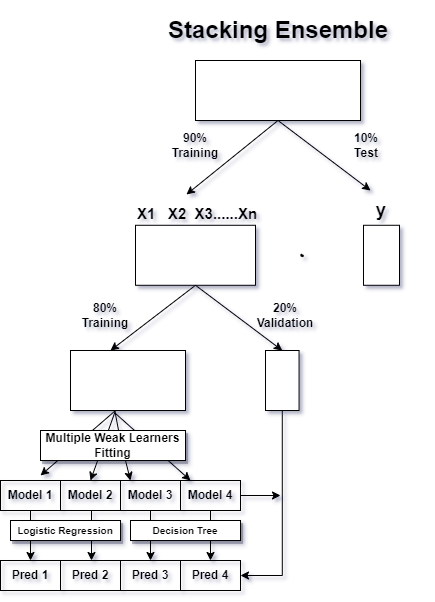

The diagram above was exported from draw.io. Its source (the exported page's mxGraphModel, read from the mxfile embedded in the PNG):
<mxGraphModel dx="794" dy="438" grid="1" gridSize="10" guides="1" tooltips="1" connect="1" arrows="1" fold="1" page="1" pageScale="1" pageWidth="827" pageHeight="1169" background="#ffffff" math="0" shadow="1">
  <root>
    <mxCell id="0" />
    <mxCell id="1" parent="0" />
    <mxCell id="bt2XQWCPU7CiVlZFakzm-2" value="" style="endArrow=classic;html=1;rounded=0;exitX=0.5;exitY=1;exitDx=0;exitDy=0;" parent="1" edge="1">
      <mxGeometry width="50" height="50" relative="1" as="geometry">
        <mxPoint x="305" y="410" as="sourcePoint" />
        <mxPoint x="230" y="475" as="targetPoint" />
      </mxGeometry>
    </mxCell>
    <mxCell id="bt2XQWCPU7CiVlZFakzm-3" value="" style="endArrow=classic;html=1;rounded=0;exitX=0.5;exitY=1;exitDx=0;exitDy=0;" parent="1" edge="1">
      <mxGeometry width="50" height="50" relative="1" as="geometry">
        <mxPoint x="305" y="410" as="sourcePoint" />
        <mxPoint x="280" y="480" as="targetPoint" />
      </mxGeometry>
    </mxCell>
    <mxCell id="bt2XQWCPU7CiVlZFakzm-4" value="" style="endArrow=classic;html=1;rounded=0;exitX=0.388;exitY=1.033;exitDx=0;exitDy=0;exitPerimeter=0;" parent="1" source="OhxZ4oHfoJ0yw_Fxf15G-29" edge="1">
      <mxGeometry width="50" height="50" relative="1" as="geometry">
        <mxPoint x="315" y="420" as="sourcePoint" />
        <mxPoint x="320" y="480" as="targetPoint" />
        <Array as="points">
          <mxPoint x="310" y="440" />
        </Array>
      </mxGeometry>
    </mxCell>
    <mxCell id="bt2XQWCPU7CiVlZFakzm-7" value="" style="endArrow=classic;html=1;rounded=0;exitX=0.388;exitY=1.044;exitDx=0;exitDy=0;exitPerimeter=0;" parent="1" source="OhxZ4oHfoJ0yw_Fxf15G-29" edge="1">
      <mxGeometry width="50" height="50" relative="1" as="geometry">
        <mxPoint x="320" y="420" as="sourcePoint" />
        <mxPoint x="380" y="480" as="targetPoint" />
      </mxGeometry>
    </mxCell>
    <mxCell id="DBWLupaXw7ttVhpufzyU-1" value="" style="rounded=0;whiteSpace=wrap;html=1;" parent="1" vertex="1">
      <mxGeometry x="325" y="224.78" width="120" height="60" as="geometry" />
    </mxCell>
    <mxCell id="DBWLupaXw7ttVhpufzyU-2" value="" style="rounded=0;whiteSpace=wrap;html=1;" parent="1" vertex="1">
      <mxGeometry x="553" y="224.78" width="36" height="60" as="geometry" />
    </mxCell>
    <mxCell id="OhxZ4oHfoJ0yw_Fxf15G-1" value="&lt;h1&gt;Stacking Ensemble&lt;/h1&gt;" style="text;strokeColor=none;align=center;fillColor=none;html=1;verticalAlign=middle;whiteSpace=wrap;rounded=0;" parent="1" vertex="1">
      <mxGeometry x="322.5" y="20" width="290" height="20" as="geometry" />
    </mxCell>
    <mxCell id="OhxZ4oHfoJ0yw_Fxf15G-15" value="" style="shape=stencil(lZbdUttADIWfxrdnpNX+XlN4D2YIjYc0YUKg5e3R1mOIlkSd3vnv88pHR8c7yc3L9v55MwV6OR0PT5vf88NpO8mPKYR5v90c55MeTXI7yc3j4bj5eTy87h+W8+f7/mQ/+nV462/4s3CNUEKnAr0vV2JCan+v3C3Abt6fAxmlGCAJWnWAhsoGyIKaXSCJAUoEeyUltGyAqis4QG2IFmiMFh1AVbIltYLE14FCyFYlJgLRdSITJNolGtiRKRGq7ZzqQE4jooBtI2oFO4BUkAVK84EMsrrmBhIHKGMjUkV1VIphXCGqW5zO6W1pFggITklaQK4G0CKzs0KuaMkCGSE53lARrZlU6OB8dG+TXUFbGfyBoGFG6V8zykPjCLFcB87c/OkNWoPh8hI6MBbQofJa3UdysGtbX3FZJh36YUg1GJySeqzYkr6i53KrBeXbjFYnBjQa6wBofHozmhCHoVZZHTN1QP4HkDima09Dx0whrm7+BBKyE0yc1rQ+i43ofHRBtW4tDHHaEMYwzrym7cXn1ar2AxKvKXLteWuLSODg1ZNsYgRfUc0TWz831xQcR4GYkZweBxmBBHEmRz0x/Bm0AY6garpBofHfpgdfO47HebdbNizn98cdil5adjdy+wE=);lineShape=1;" parent="1" vertex="1">
      <mxGeometry x="490.1965289838006" y="253.52214758018033" width="2.51462274023811" height="2.522336761604606" as="geometry" />
    </mxCell>
    <mxCell id="OhxZ4oHfoJ0yw_Fxf15G-17" value="&lt;font style=&quot;font-size: 18px;&quot;&gt;&lt;b style=&quot;&quot;&gt;&lt;sub&gt;X1&amp;nbsp; &amp;nbsp;X2&amp;nbsp; X3......Xn&lt;/sub&gt;&lt;/b&gt;&lt;/font&gt;" style="rounded=0;whiteSpace=wrap;html=1;align=left;shadow=0;strokeColor=none;fillColor=none;" parent="1" vertex="1">
      <mxGeometry x="325" y="195.58" width="130" height="29.2" as="geometry" />
    </mxCell>
    <mxCell id="OhxZ4oHfoJ0yw_Fxf15G-19" value="&lt;div style=&quot;&quot;&gt;&lt;span style=&quot;background-color: initial;&quot;&gt;&lt;b&gt;&lt;font style=&quot;font-size: 18px;&quot;&gt;y&lt;/font&gt;&lt;/b&gt;&lt;/span&gt;&lt;/div&gt;" style="rounded=0;whiteSpace=wrap;html=1;align=center;shadow=0;strokeColor=none;fillColor=none;" parent="1" vertex="1">
      <mxGeometry x="556" y="195.58" width="30" height="29.2" as="geometry" />
    </mxCell>
    <mxCell id="OhxZ4oHfoJ0yw_Fxf15G-21" value="" style="rounded=0;whiteSpace=wrap;html=1;" parent="1" vertex="1">
      <mxGeometry x="385" y="60" width="165" height="60" as="geometry" />
    </mxCell>
    <mxCell id="OhxZ4oHfoJ0yw_Fxf15G-22" value="" style="endArrow=classic;html=1;rounded=0;exitX=0.5;exitY=1;exitDx=0;exitDy=0;entryX=0.392;entryY=-0.054;entryDx=0;entryDy=0;entryPerimeter=0;" parent="1" source="OhxZ4oHfoJ0yw_Fxf15G-21" target="OhxZ4oHfoJ0yw_Fxf15G-17" edge="1">
      <mxGeometry width="50" height="50" relative="1" as="geometry">
        <mxPoint x="380" y="160" as="sourcePoint" />
        <mxPoint x="430" y="110" as="targetPoint" />
      </mxGeometry>
    </mxCell>
    <mxCell id="OhxZ4oHfoJ0yw_Fxf15G-23" value="" style="endArrow=classic;html=1;rounded=0;exitX=0.5;exitY=1;exitDx=0;exitDy=0;" parent="1" source="OhxZ4oHfoJ0yw_Fxf15G-21" edge="1">
      <mxGeometry width="50" height="50" relative="1" as="geometry">
        <mxPoint x="478" y="160" as="sourcePoint" />
        <mxPoint x="560" y="190" as="targetPoint" />
      </mxGeometry>
    </mxCell>
    <mxCell id="OhxZ4oHfoJ0yw_Fxf15G-25" value="&lt;b&gt;&lt;font style=&quot;font-size: 12px;&quot;&gt;90% Training&lt;/font&gt;&lt;/b&gt;" style="text;strokeColor=none;align=center;fillColor=none;html=1;verticalAlign=middle;whiteSpace=wrap;rounded=0;" parent="1" vertex="1">
      <mxGeometry x="355" y="130" width="60" height="30" as="geometry" />
    </mxCell>
    <mxCell id="OhxZ4oHfoJ0yw_Fxf15G-26" value="&lt;b&gt;&lt;font style=&quot;font-size: 12px;&quot;&gt;10%&lt;br&gt;Test&lt;/font&gt;&lt;/b&gt;" style="text;strokeColor=none;align=center;fillColor=none;html=1;verticalAlign=middle;whiteSpace=wrap;rounded=0;" parent="1" vertex="1">
      <mxGeometry x="526" y="130" width="60" height="30" as="geometry" />
    </mxCell>
    <mxCell id="OhxZ4oHfoJ0yw_Fxf15G-29" value="" style="rounded=0;whiteSpace=wrap;html=1;" parent="1" vertex="1">
      <mxGeometry x="260" y="350" width="115" height="60" as="geometry" />
    </mxCell>
    <mxCell id="bt2XQWCPU7CiVlZFakzm-25" style="edgeStyle=orthogonalEdgeStyle;rounded=0;orthogonalLoop=1;jettySize=auto;html=1;exitX=0.5;exitY=1;exitDx=0;exitDy=0;entryX=1;entryY=0.5;entryDx=0;entryDy=0;" parent="1" source="OhxZ4oHfoJ0yw_Fxf15G-30" target="bt2XQWCPU7CiVlZFakzm-15" edge="1">
      <mxGeometry relative="1" as="geometry" />
    </mxCell>
    <mxCell id="OhxZ4oHfoJ0yw_Fxf15G-30" value="" style="rounded=0;whiteSpace=wrap;html=1;" parent="1" vertex="1">
      <mxGeometry x="455" y="350" width="33.55" height="60" as="geometry" />
    </mxCell>
    <mxCell id="OhxZ4oHfoJ0yw_Fxf15G-31" value="" style="endArrow=classic;html=1;rounded=0;exitX=0.5;exitY=1;exitDx=0;exitDy=0;" parent="1" source="DBWLupaXw7ttVhpufzyU-1" edge="1">
      <mxGeometry width="50" height="50" relative="1" as="geometry">
        <mxPoint x="390" y="290" as="sourcePoint" />
        <mxPoint x="300" y="350" as="targetPoint" />
      </mxGeometry>
    </mxCell>
    <mxCell id="OhxZ4oHfoJ0yw_Fxf15G-32" value="" style="endArrow=classic;html=1;rounded=0;exitX=0.5;exitY=1;exitDx=0;exitDy=0;entryX=0.5;entryY=0;entryDx=0;entryDy=0;" parent="1" source="DBWLupaXw7ttVhpufzyU-1" target="OhxZ4oHfoJ0yw_Fxf15G-30" edge="1">
      <mxGeometry width="50" height="50" relative="1" as="geometry">
        <mxPoint x="375" y="284.78" as="sourcePoint" />
        <mxPoint x="467" y="354.78" as="targetPoint" />
      </mxGeometry>
    </mxCell>
    <mxCell id="urZO50h2-snkf-J-rO0y-1" value="&lt;b&gt;&lt;font style=&quot;font-size: 12px;&quot;&gt;80% Training&lt;/font&gt;&lt;/b&gt;" style="text;strokeColor=none;align=center;fillColor=none;html=1;verticalAlign=middle;whiteSpace=wrap;rounded=0;" parent="1" vertex="1">
      <mxGeometry x="265" y="300" width="60" height="30" as="geometry" />
    </mxCell>
    <mxCell id="urZO50h2-snkf-J-rO0y-2" value="&lt;b&gt;&lt;font style=&quot;font-size: 12px;&quot;&gt;20%&lt;br&gt;Validation&lt;br&gt;&lt;/font&gt;&lt;/b&gt;" style="text;strokeColor=none;align=center;fillColor=none;html=1;verticalAlign=middle;whiteSpace=wrap;rounded=0;" parent="1" vertex="1">
      <mxGeometry x="445" y="300" width="60" height="30" as="geometry" />
    </mxCell>
    <mxCell id="bt2XQWCPU7CiVlZFakzm-17" style="edgeStyle=orthogonalEdgeStyle;rounded=0;orthogonalLoop=1;jettySize=auto;html=1;exitX=0.5;exitY=1;exitDx=0;exitDy=0;entryX=0.5;entryY=0;entryDx=0;entryDy=0;" parent="1" source="bt2XQWCPU7CiVlZFakzm-8" target="bt2XQWCPU7CiVlZFakzm-12" edge="1">
      <mxGeometry relative="1" as="geometry" />
    </mxCell>
    <mxCell id="bt2XQWCPU7CiVlZFakzm-8" value="&lt;b&gt;&lt;font style=&quot;font-size: 12px;&quot;&gt;Model 1&lt;br&gt;&lt;/font&gt;&lt;/b&gt;" style="text;strokeColor=default;align=center;fillColor=none;html=1;verticalAlign=middle;whiteSpace=wrap;rounded=0;" parent="1" vertex="1">
      <mxGeometry x="190" y="480" width="60" height="30" as="geometry" />
    </mxCell>
    <mxCell id="bt2XQWCPU7CiVlZFakzm-9" value="&lt;b&gt;&lt;font style=&quot;font-size: 12px;&quot;&gt;Model 2&lt;br&gt;&lt;/font&gt;&lt;/b&gt;" style="text;strokeColor=default;align=center;fillColor=none;html=1;verticalAlign=middle;whiteSpace=wrap;rounded=0;" parent="1" vertex="1">
      <mxGeometry x="250" y="480" width="60" height="30" as="geometry" />
    </mxCell>
    <mxCell id="bt2XQWCPU7CiVlZFakzm-10" value="&lt;b&gt;&lt;font style=&quot;font-size: 12px;&quot;&gt;Model 3&lt;br&gt;&lt;/font&gt;&lt;/b&gt;" style="text;strokeColor=default;align=center;fillColor=none;html=1;verticalAlign=middle;whiteSpace=wrap;rounded=0;" parent="1" vertex="1">
      <mxGeometry x="310" y="480" width="60" height="30" as="geometry" />
    </mxCell>
    <mxCell id="bt2XQWCPU7CiVlZFakzm-21" style="edgeStyle=orthogonalEdgeStyle;rounded=0;orthogonalLoop=1;jettySize=auto;html=1;exitX=0.5;exitY=1;exitDx=0;exitDy=0;entryX=0.5;entryY=0;entryDx=0;entryDy=0;" parent="1" source="bt2XQWCPU7CiVlZFakzm-11" target="bt2XQWCPU7CiVlZFakzm-15" edge="1">
      <mxGeometry relative="1" as="geometry" />
    </mxCell>
    <mxCell id="bt2XQWCPU7CiVlZFakzm-26" style="edgeStyle=orthogonalEdgeStyle;rounded=0;orthogonalLoop=1;jettySize=auto;html=1;exitX=1;exitY=0.5;exitDx=0;exitDy=0;" parent="1" source="bt2XQWCPU7CiVlZFakzm-11" edge="1">
      <mxGeometry relative="1" as="geometry">
        <mxPoint x="470" y="495" as="targetPoint" />
      </mxGeometry>
    </mxCell>
    <mxCell id="bt2XQWCPU7CiVlZFakzm-11" value="&lt;b&gt;&lt;font style=&quot;font-size: 12px;&quot;&gt;Model 4&lt;br&gt;&lt;/font&gt;&lt;/b&gt;" style="text;strokeColor=default;align=center;fillColor=none;html=1;verticalAlign=middle;whiteSpace=wrap;rounded=0;" parent="1" vertex="1">
      <mxGeometry x="370" y="480" width="60" height="30" as="geometry" />
    </mxCell>
    <mxCell id="bt2XQWCPU7CiVlZFakzm-12" value="&lt;b&gt;&lt;font style=&quot;font-size: 12px;&quot;&gt;Pred 1&lt;br&gt;&lt;/font&gt;&lt;/b&gt;" style="text;strokeColor=default;align=center;fillColor=none;html=1;verticalAlign=middle;whiteSpace=wrap;rounded=0;" parent="1" vertex="1">
      <mxGeometry x="190" y="560" width="60" height="30" as="geometry" />
    </mxCell>
    <mxCell id="bt2XQWCPU7CiVlZFakzm-13" value="&lt;b&gt;&lt;font style=&quot;font-size: 12px;&quot;&gt;Pred&amp;nbsp;2&lt;br&gt;&lt;/font&gt;&lt;/b&gt;" style="text;strokeColor=default;align=center;fillColor=none;html=1;verticalAlign=middle;whiteSpace=wrap;rounded=0;" parent="1" vertex="1">
      <mxGeometry x="250" y="560" width="60" height="30" as="geometry" />
    </mxCell>
    <mxCell id="bt2XQWCPU7CiVlZFakzm-14" value="&lt;b&gt;&lt;font style=&quot;font-size: 12px;&quot;&gt;Pred 3&lt;br&gt;&lt;/font&gt;&lt;/b&gt;" style="text;strokeColor=default;align=center;fillColor=none;html=1;verticalAlign=middle;whiteSpace=wrap;rounded=0;" parent="1" vertex="1">
      <mxGeometry x="310" y="560" width="60" height="30" as="geometry" />
    </mxCell>
    <mxCell id="bt2XQWCPU7CiVlZFakzm-15" value="&lt;b&gt;&lt;font style=&quot;font-size: 12px;&quot;&gt;Pred 4&lt;br&gt;&lt;/font&gt;&lt;/b&gt;" style="text;strokeColor=default;align=center;fillColor=none;html=1;verticalAlign=middle;whiteSpace=wrap;rounded=0;" parent="1" vertex="1">
      <mxGeometry x="370" y="560" width="60" height="30" as="geometry" />
    </mxCell>
    <mxCell id="bt2XQWCPU7CiVlZFakzm-19" style="edgeStyle=orthogonalEdgeStyle;rounded=0;orthogonalLoop=1;jettySize=auto;html=1;exitX=0.5;exitY=1;exitDx=0;exitDy=0;entryX=0.5;entryY=0;entryDx=0;entryDy=0;" parent="1" edge="1">
      <mxGeometry relative="1" as="geometry">
        <mxPoint x="281" y="510" as="sourcePoint" />
        <mxPoint x="281" y="560" as="targetPoint" />
      </mxGeometry>
    </mxCell>
    <mxCell id="bt2XQWCPU7CiVlZFakzm-20" style="edgeStyle=orthogonalEdgeStyle;rounded=0;orthogonalLoop=1;jettySize=auto;html=1;exitX=0.5;exitY=1;exitDx=0;exitDy=0;entryX=0.5;entryY=0;entryDx=0;entryDy=0;" parent="1" source="bt2XQWCPU7CiVlZFakzm-10" target="bt2XQWCPU7CiVlZFakzm-14" edge="1">
      <mxGeometry relative="1" as="geometry">
        <mxPoint x="290" y="520" as="sourcePoint" />
        <mxPoint x="290" y="570" as="targetPoint" />
      </mxGeometry>
    </mxCell>
    <mxCell id="bt2XQWCPU7CiVlZFakzm-27" value="&lt;b&gt;&lt;font style=&quot;font-size: 12px;&quot;&gt;Multiple Weak Learners Fitting&lt;/font&gt;&lt;/b&gt;" style="text;strokeColor=default;align=center;fillColor=default;html=1;verticalAlign=middle;whiteSpace=wrap;rounded=0;shadow=1;" parent="1" vertex="1">
      <mxGeometry x="230" y="430" width="145" height="30" as="geometry" />
    </mxCell>
    <mxCell id="3_2O86LoFe2V41XjiZVq-34" value="&lt;b&gt;&lt;font style=&quot;font-size: 10px;&quot;&gt;Logistic Regression&lt;/font&gt;&lt;/b&gt;" style="text;strokeColor=default;align=center;fillColor=default;html=1;verticalAlign=middle;whiteSpace=wrap;rounded=0;shadow=1;" vertex="1" parent="1">
      <mxGeometry x="200" y="520" width="110" height="20" as="geometry" />
    </mxCell>
    <mxCell id="3_2O86LoFe2V41XjiZVq-36" value="&lt;b&gt;&lt;font style=&quot;font-size: 10px;&quot;&gt;Decision Tree&lt;/font&gt;&lt;/b&gt;" style="text;strokeColor=default;align=center;fillColor=default;html=1;verticalAlign=middle;whiteSpace=wrap;rounded=0;shadow=1;" vertex="1" parent="1">
      <mxGeometry x="320" y="520" width="110" height="20" as="geometry" />
    </mxCell>
  </root>
</mxGraphModel>